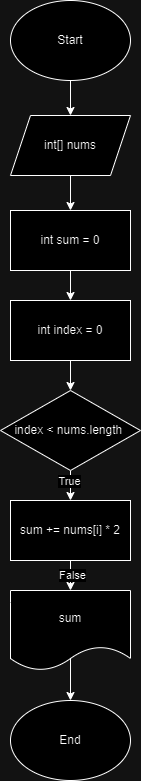

The diagram above was exported from draw.io. Its source (the exported page's mxGraphModel, read from the mxfile embedded in the PNG):
<mxGraphModel dx="588" dy="699" grid="1" gridSize="10" guides="1" tooltips="1" connect="1" arrows="1" fold="1" page="1" pageScale="1" pageWidth="827" pageHeight="1169" math="0" shadow="0">
  <root>
    <mxCell id="0" />
    <mxCell id="1" parent="0" />
    <mxCell id="jFCFoLFcj6Uxcu_zkysZ-2" style="edgeStyle=orthogonalEdgeStyle;rounded=0;orthogonalLoop=1;jettySize=auto;html=1;exitX=0.5;exitY=1;exitDx=0;exitDy=0;entryX=0.5;entryY=0;entryDx=0;entryDy=0;" parent="1" source="4QC7N45vX5__buTm-E8o-1" target="jFCFoLFcj6Uxcu_zkysZ-1" edge="1">
      <mxGeometry relative="1" as="geometry" />
    </mxCell>
    <mxCell id="4QC7N45vX5__buTm-E8o-1" value="Start" style="ellipse;whiteSpace=wrap;html=1;" parent="1" vertex="1">
      <mxGeometry x="390" y="200" width="120" height="80" as="geometry" />
    </mxCell>
    <mxCell id="1hKiBWeeCe011Kv1cOj3-3" style="edgeStyle=orthogonalEdgeStyle;rounded=0;orthogonalLoop=1;jettySize=auto;html=1;exitX=0.5;exitY=1;exitDx=0;exitDy=0;entryX=0.5;entryY=0;entryDx=0;entryDy=0;" parent="1" source="4QC7N45vX5__buTm-E8o-3" target="1hKiBWeeCe011Kv1cOj3-2" edge="1">
      <mxGeometry relative="1" as="geometry" />
    </mxCell>
    <mxCell id="4QC7N45vX5__buTm-E8o-3" value="int sum = 0" style="whiteSpace=wrap;html=1;" parent="1" vertex="1">
      <mxGeometry x="390" y="410" width="120" height="60" as="geometry" />
    </mxCell>
    <mxCell id="jFCFoLFcj6Uxcu_zkysZ-3" style="edgeStyle=orthogonalEdgeStyle;rounded=0;orthogonalLoop=1;jettySize=auto;html=1;exitX=0.5;exitY=1;exitDx=0;exitDy=0;entryX=0.5;entryY=0;entryDx=0;entryDy=0;" parent="1" source="jFCFoLFcj6Uxcu_zkysZ-1" target="4QC7N45vX5__buTm-E8o-3" edge="1">
      <mxGeometry relative="1" as="geometry" />
    </mxCell>
    <mxCell id="jFCFoLFcj6Uxcu_zkysZ-1" value="int[] nums" style="shape=parallelogram;perimeter=parallelogramPerimeter;whiteSpace=wrap;html=1;fixedSize=1;" parent="1" vertex="1">
      <mxGeometry x="390" y="315" width="120" height="60" as="geometry" />
    </mxCell>
    <mxCell id="LZ1k4hsCjZDSheEYPd5N-2" style="edgeStyle=orthogonalEdgeStyle;rounded=0;orthogonalLoop=1;jettySize=auto;html=1;exitX=0.5;exitY=1;exitDx=0;exitDy=0;" parent="1" source="1hKiBWeeCe011Kv1cOj3-1" target="LZ1k4hsCjZDSheEYPd5N-1" edge="1">
      <mxGeometry relative="1" as="geometry" />
    </mxCell>
    <mxCell id="LZ1k4hsCjZDSheEYPd5N-3" value="True" style="edgeLabel;html=1;align=center;verticalAlign=middle;resizable=0;points=[];" parent="LZ1k4hsCjZDSheEYPd5N-2" connectable="0" vertex="1">
      <mxGeometry x="-0.5961" y="-2" relative="1" as="geometry">
        <mxPoint as="offset" />
      </mxGeometry>
    </mxCell>
    <mxCell id="1hKiBWeeCe011Kv1cOj3-1" value="index &amp;lt; nums.length&amp;nbsp;" style="rhombus;whiteSpace=wrap;html=1;" parent="1" vertex="1">
      <mxGeometry x="380" y="590" width="140" height="80" as="geometry" />
    </mxCell>
    <mxCell id="1hKiBWeeCe011Kv1cOj3-4" style="edgeStyle=orthogonalEdgeStyle;rounded=0;orthogonalLoop=1;jettySize=auto;html=1;exitX=0.5;exitY=1;exitDx=0;exitDy=0;entryX=0.5;entryY=0;entryDx=0;entryDy=0;" parent="1" source="1hKiBWeeCe011Kv1cOj3-2" target="1hKiBWeeCe011Kv1cOj3-1" edge="1">
      <mxGeometry relative="1" as="geometry" />
    </mxCell>
    <mxCell id="1hKiBWeeCe011Kv1cOj3-2" value="int index = 0" style="rounded=0;whiteSpace=wrap;html=1;" parent="1" vertex="1">
      <mxGeometry x="390" y="500" width="120" height="60" as="geometry" />
    </mxCell>
    <mxCell id="RmTe4hJmu5QlY6rdog8c-5" value="" style="edgeStyle=orthogonalEdgeStyle;rounded=0;orthogonalLoop=1;jettySize=auto;html=1;entryX=0.5;entryY=0;entryDx=0;entryDy=0;" edge="1" parent="1" source="LZ1k4hsCjZDSheEYPd5N-1" target="RmTe4hJmu5QlY6rdog8c-7">
      <mxGeometry relative="1" as="geometry">
        <mxPoint x="450" y="790" as="targetPoint" />
      </mxGeometry>
    </mxCell>
    <mxCell id="RmTe4hJmu5QlY6rdog8c-6" value="False" style="edgeLabel;html=1;align=center;verticalAlign=middle;resizable=0;points=[];" vertex="1" connectable="0" parent="RmTe4hJmu5QlY6rdog8c-5">
      <mxGeometry x="0.05" y="-1" relative="1" as="geometry">
        <mxPoint as="offset" />
      </mxGeometry>
    </mxCell>
    <mxCell id="LZ1k4hsCjZDSheEYPd5N-1" value="sum += nums[i] * 2" style="rounded=0;whiteSpace=wrap;html=1;" parent="1" vertex="1">
      <mxGeometry x="390" y="700" width="120" height="60" as="geometry" />
    </mxCell>
    <mxCell id="RmTe4hJmu5QlY6rdog8c-11" style="edgeStyle=orthogonalEdgeStyle;rounded=0;orthogonalLoop=1;jettySize=auto;html=1;exitX=0.5;exitY=0;exitDx=0;exitDy=0;" edge="1" parent="1" source="RmTe4hJmu5QlY6rdog8c-7" target="RmTe4hJmu5QlY6rdog8c-10">
      <mxGeometry relative="1" as="geometry">
        <Array as="points">
          <mxPoint x="450" y="840" />
          <mxPoint x="450" y="840" />
        </Array>
      </mxGeometry>
    </mxCell>
    <mxCell id="RmTe4hJmu5QlY6rdog8c-7" value="sum" style="shape=document;whiteSpace=wrap;html=1;boundedLbl=1;" vertex="1" parent="1">
      <mxGeometry x="390" y="790" width="120" height="80" as="geometry" />
    </mxCell>
    <mxCell id="RmTe4hJmu5QlY6rdog8c-10" value="End" style="ellipse;whiteSpace=wrap;html=1;" vertex="1" parent="1">
      <mxGeometry x="390" y="900" width="120" height="80" as="geometry" />
    </mxCell>
  </root>
</mxGraphModel>